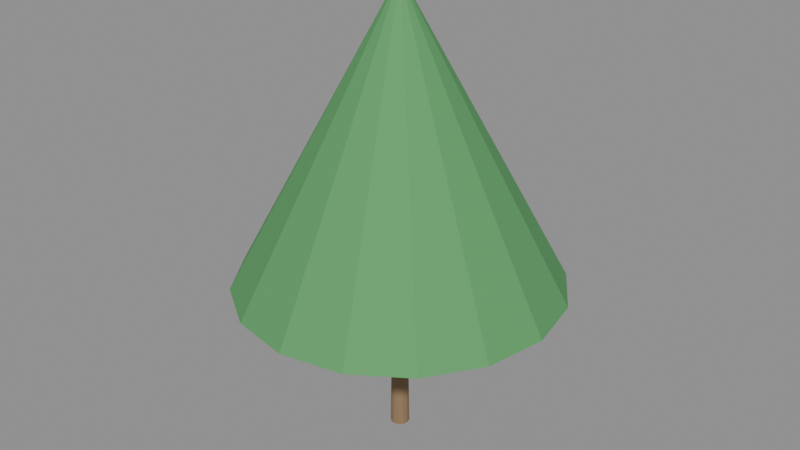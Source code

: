 # Source: e0397_after.blend  (saved by Blender 5.2.44; exported with 4.5.12 LTS)
import bpy
from mathutils import Matrix  # noqa: F401  (used for matrix-valued properties, if any)

bpy.ops.wm.read_factory_settings(use_empty=True)
scene = bpy.context.scene
scene.name = 'Scene'

# ---- materials (node trees are filled in below, after node groups)
mat_madera_tronco = bpy.data.materials.new('Madera_Tronco')
mat_follaje = bpy.data.materials.new('Follaje')

# ---- material node trees
mat_madera_tronco.use_nodes = True; mat_madera_tronco.node_tree.nodes.clear()
_N = mat_madera_tronco.node_tree.nodes; _L = mat_madera_tronco.node_tree.links
n0 = _N.new('ShaderNodeBsdfPrincipled'); n0.name = 'Principled BSDF'; n0.location = (-200, 100)
n0.inputs[0].default_value = (0.28, 0.18, 0.1, 1.0)
n0.inputs[2].default_value = 0.9
n0.inputs[3].default_value = 1.45
n0.inputs[10].default_value = 0.005
n1 = _N.new('ShaderNodeOutputMaterial'); n1.name = 'Material Output'; n1.location = (200, 100)
_L.new(n0.outputs[0], n1.inputs[0])
n1.is_active_output = True
mat_follaje.use_nodes = True; mat_follaje.node_tree.nodes.clear()
_N = mat_follaje.node_tree.nodes; _L = mat_follaje.node_tree.links
n0 = _N.new('ShaderNodeBsdfPrincipled'); n0.name = 'Principled BSDF'; n0.location = (-200, 100)
n0.inputs[0].default_value = (0.1, 0.35, 0.12, 1.0)
n0.inputs[2].default_value = 0.8
n0.inputs[3].default_value = 1.45
n0.inputs[10].default_value = 0.005
n1 = _N.new('ShaderNodeOutputMaterial'); n1.name = 'Material Output'; n1.location = (200, 100)
_L.new(n0.outputs[0], n1.inputs[0])
n1.is_active_output = True

# ---- meshes
me_arbol_frondoso_tronco_mesh = bpy.data.meshes.new('Arbol_Frondoso_Tronco_mesh')
me_arbol_frondoso_tronco_mesh.from_pydata([(0.0, 0.12, 0.0), (0.0, 0.084, 2.0), (0.06, 0.1039, 0.0), (0.042, 0.07275, 2.0), (0.1039, 0.06, 0.0), (0.07275, 0.042, 2.0), (0.12, 0.0, 0.0), (0.084, 0.0, 2.0), (0.1039, -0.06, 0.0), (0.07275, -0.042, 2.0), (0.06, -0.1039, 0.0), (0.042, -0.07275, 2.0), (0.0, -0.12, 0.0), (0.0, -0.084, 2.0), (-0.06, -0.1039, 0.0), (-0.042, -0.07275, 2.0), (-0.1039, -0.06, 0.0), (-0.07275, -0.042, 2.0), (-0.12, 0.0, 0.0), (-0.084, 0.0, 2.0), (-0.1039, 0.06, 0.0), (-0.07275, 0.042, 2.0), (-0.06, 0.1039, 0.0), (-0.042, 0.07275, 2.0)], [], [(0, 1, 3, 2), (2, 3, 5, 4), (4, 5, 7, 6), (6, 7, 9, 8), (8, 9, 11, 10), (10, 11, 13, 12), (12, 13, 15, 14), (14, 15, 17, 16), (16, 17, 19, 18), (18, 19, 21, 20), (3, 1, 23, 21, 19, 17, 15, 13, 11, 9, 7, 5), (20, 21, 23, 22), (22, 23, 1, 0), (0, 2, 4, 6, 8, 10, 12, 14, 16, 18, 20, 22)])
me_arbol_frondoso_tronco_mesh.materials.append(mat_madera_tronco)
me_arbol_frondoso_tronco_mesh.update()
me_arbol_frondoso_copa_mesh = bpy.data.meshes.new('Arbol_Frondoso_Copa_mesh')
me_arbol_frondoso_copa_mesh.from_pydata([(0.0, 2.0, 2.0), (0.0, 0.1, 5.5), (0.7654, 1.848, 2.0), (0.03827, 0.09239, 5.5), (1.414, 1.414, 2.0), (0.07071, 0.07071, 5.5), (1.848, 0.7654, 2.0), (0.09239, 0.03827, 5.5), (2.0, 0.0, 2.0), (0.1, 0.0, 5.5), (1.848, -0.7654, 2.0), (0.09239, -0.03827, 5.5), (1.414, -1.414, 2.0), (0.07071, -0.07071, 5.5), (0.7654, -1.848, 2.0), (0.03827, -0.09239, 5.5), (0.0, -2.0, 2.0), (0.0, -0.1, 5.5), (-0.7654, -1.848, 2.0), (-0.03827, -0.09239, 5.5), (-1.414, -1.414, 2.0), (-0.07071, -0.07071, 5.5), (-1.848, -0.7654, 2.0), (-0.09239, -0.03827, 5.5), (-2.0, 0.0, 2.0), (-0.1, 0.0, 5.5), (-1.848, 0.7654, 2.0), (-0.09239, 0.03827, 5.5), (-1.414, 1.414, 2.0), (-0.07071, 0.07071, 5.5), (-0.7654, 1.848, 2.0), (-0.03827, 0.09239, 5.5)], [], [(0, 1, 3, 2), (2, 3, 5, 4), (4, 5, 7, 6), (6, 7, 9, 8), (8, 9, 11, 10), (10, 11, 13, 12), (12, 13, 15, 14), (14, 15, 17, 16), (16, 17, 19, 18), (18, 19, 21, 20), (20, 21, 23, 22), (22, 23, 25, 24), (24, 25, 27, 26), (26, 27, 29, 28), (3, 1, 31, 29, 27, 25, 23, 21, 19, 17, 15, 13, 11, 9, 7, 5), (28, 29, 31, 30), (30, 31, 1, 0), (0, 2, 4, 6, 8, 10, 12, 14, 16, 18, 20, 22, 24, 26, 28, 30)])
me_arbol_frondoso_copa_mesh.materials.append(mat_follaje)
me_arbol_frondoso_copa_mesh.update()

# ---- objects
ob_arbol_frondoso = bpy.data.objects.new('Arbol_Frondoso', None)
ob_arbol_frondoso_tronco = bpy.data.objects.new('Arbol_Frondoso_Tronco', me_arbol_frondoso_tronco_mesh)
ob_arbol_frondoso_copa = bpy.data.objects.new('Arbol_Frondoso_Copa', me_arbol_frondoso_copa_mesh)

# ---- transforms, parenting, visibility, modifiers, constraints
ob_arbol_frondoso.location = (1.07, 0.0, 0.0)
ob_arbol_frondoso.empty_display_type = 'ARROWS'
ob_arbol_frondoso_tronco.parent = ob_arbol_frondoso
ob_arbol_frondoso_tronco.location = (0.0, 0.0, 0.0)
ob_arbol_frondoso_copa.parent = ob_arbol_frondoso
ob_arbol_frondoso_copa.location = (0.0, 0.0, 0.0)

# ---- collection membership
scene.collection.objects.link(ob_arbol_frondoso)
scene.collection.objects.link(ob_arbol_frondoso_tronco)
scene.collection.objects.link(ob_arbol_frondoso_copa)

# ---- scene / render settings (as saved in the file)
scene.frame_start = 1; scene.frame_end = 250; scene.frame_set(1)
scene.render.engine = 'BLENDER_EEVEE_NEXT'
scene.render.bake_bias = 0.0
scene.render.bake_samples = 0
scene.render.compositor_device = 'GPU'
scene.eevee.use_volume_custom_range = False
scene.eevee.fast_gi_thickness_near = 0.1
scene.eevee.fast_gi_thickness_far = 0.0
scene.eevee.ray_tracing_options.screen_trace_thickness = 0.1
bpy.context.view_layer.update()

# ---- added for rendering (the .blend has no active camera and no usable light): camera, sun + grey world if the file has none
cam_auto = bpy.data.cameras.new('AutoCamera')
cam_auto.lens = 50.0
cam_auto.sensor_width = 36.0
cam_auto.clip_end = 1000.0
ob_auto_camera = bpy.data.objects.new('AutoCamera', cam_auto)
scene.collection.objects.link(ob_auto_camera)
ob_auto_camera.location = (8.3699, -8.75988, 8.58992)
ob_auto_camera.rotation_euler = (1.09748, -7.21219e-08, 0.694738)
scene.camera = ob_auto_camera
light_auto_sun = bpy.data.lights.new('AutoSun', 'SUN')
light_auto_sun.energy = 3.0
light_auto_sun.angle = 0.0523599
ob_auto_sun = bpy.data.objects.new('AutoSun', light_auto_sun)
scene.collection.objects.link(ob_auto_sun)
ob_auto_sun.rotation_euler = (0.872665, 0.174533, 0.523599)
if scene.world is None:
    world_auto = bpy.data.worlds.new('AutoWorld')
    world_auto.color = (0.3, 0.3, 0.3)
    scene.world = world_auto
bpy.context.view_layer.update()
